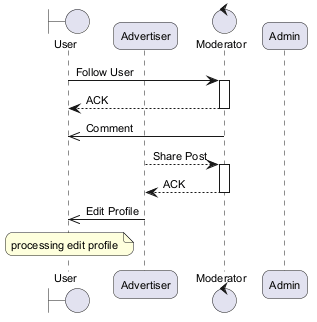

The diagram above was rendered by PlantUML. Its source (embedded in the PNG):
@startuml
skinparam backgroundColor #FFFFFF
skinparam roundCorner 15
skinparam defaultFontSize 11
boundary "User" as U
participant "Advertiser" as A
control "Moderator" as M
participant "Admin" as A2
U -> M : Follow User
activate M
M --> U : ACK
deactivate M
M ->> U : Comment
A --> M : Share Post
activate M
M --> A : ACK
deactivate M
A ->> U : Edit Profile
note over U : processing edit profile
@enduml